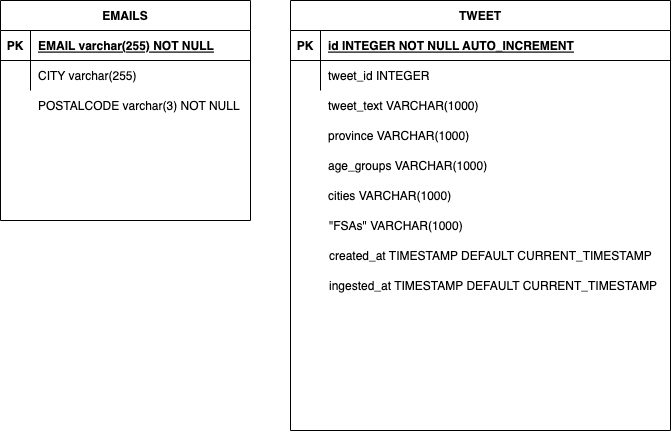

The diagram above was exported from draw.io. Its source (the exported page's mxGraphModel, read from the mxfile embedded in the PNG):
<mxGraphModel dx="1101" dy="688" grid="1" gridSize="10" guides="1" tooltips="1" connect="1" arrows="1" fold="1" page="1" pageScale="1" pageWidth="850" pageHeight="1100" math="0" shadow="0" extFonts="Permanent Marker^https://fonts.googleapis.com/css?family=Permanent+Marker">
  <root>
    <mxCell id="0" />
    <mxCell id="1" parent="0" />
    <mxCell id="C-vyLk0tnHw3VtMMgP7b-23" value="EMAILS" style="shape=table;startSize=30;container=1;collapsible=1;childLayout=tableLayout;fixedRows=1;rowLines=0;fontStyle=1;align=center;resizeLast=1;" parent="1" vertex="1">
      <mxGeometry x="120" y="120" width="250" height="220" as="geometry" />
    </mxCell>
    <mxCell id="C-vyLk0tnHw3VtMMgP7b-24" value="" style="shape=partialRectangle;collapsible=0;dropTarget=0;pointerEvents=0;fillColor=none;points=[[0,0.5],[1,0.5]];portConstraint=eastwest;top=0;left=0;right=0;bottom=1;" parent="C-vyLk0tnHw3VtMMgP7b-23" vertex="1">
      <mxGeometry y="30" width="250" height="30" as="geometry" />
    </mxCell>
    <mxCell id="C-vyLk0tnHw3VtMMgP7b-25" value="PK" style="shape=partialRectangle;overflow=hidden;connectable=0;fillColor=none;top=0;left=0;bottom=0;right=0;fontStyle=1;" parent="C-vyLk0tnHw3VtMMgP7b-24" vertex="1">
      <mxGeometry width="30" height="30" as="geometry" />
    </mxCell>
    <mxCell id="C-vyLk0tnHw3VtMMgP7b-26" value="EMAIL varchar(255) NOT NULL" style="shape=partialRectangle;overflow=hidden;connectable=0;fillColor=none;top=0;left=0;bottom=0;right=0;align=left;spacingLeft=6;fontStyle=5;labelBackgroundColor=#FFFFFF;" parent="C-vyLk0tnHw3VtMMgP7b-24" vertex="1">
      <mxGeometry x="30" width="220" height="30" as="geometry" />
    </mxCell>
    <mxCell id="C-vyLk0tnHw3VtMMgP7b-27" value="" style="shape=partialRectangle;collapsible=0;dropTarget=0;pointerEvents=0;fillColor=none;points=[[0,0.5],[1,0.5]];portConstraint=eastwest;top=0;left=0;right=0;bottom=0;" parent="C-vyLk0tnHw3VtMMgP7b-23" vertex="1">
      <mxGeometry y="60" width="250" height="30" as="geometry" />
    </mxCell>
    <mxCell id="C-vyLk0tnHw3VtMMgP7b-28" value="" style="shape=partialRectangle;overflow=hidden;connectable=0;fillColor=none;top=0;left=0;bottom=0;right=0;" parent="C-vyLk0tnHw3VtMMgP7b-27" vertex="1">
      <mxGeometry width="30" height="30" as="geometry" />
    </mxCell>
    <mxCell id="C-vyLk0tnHw3VtMMgP7b-29" value="" style="shape=partialRectangle;overflow=hidden;connectable=0;fillColor=none;top=0;left=0;bottom=0;right=0;align=left;spacingLeft=6;" parent="C-vyLk0tnHw3VtMMgP7b-27" vertex="1">
      <mxGeometry x="30" width="220" height="30" as="geometry" />
    </mxCell>
    <mxCell id="I7lfuPpRY47SxIf2YMV--10" value="CITY varchar(255)" style="shape=partialRectangle;overflow=hidden;connectable=0;fillColor=none;top=0;left=0;bottom=0;right=0;align=left;spacingLeft=6;" parent="1" vertex="1">
      <mxGeometry x="150" y="180" width="220" height="30" as="geometry" />
    </mxCell>
    <mxCell id="I7lfuPpRY47SxIf2YMV--11" value="POSTALCODE varchar(3) NOT NULL" style="shape=partialRectangle;overflow=hidden;connectable=0;fillColor=none;top=0;left=0;bottom=0;right=0;align=left;spacingLeft=6;" parent="1" vertex="1">
      <mxGeometry x="150" y="210" width="220" height="30" as="geometry" />
    </mxCell>
    <mxCell id="I7lfuPpRY47SxIf2YMV--12" value="TWEET" style="shape=table;startSize=30;container=1;collapsible=1;childLayout=tableLayout;fixedRows=1;rowLines=0;fontStyle=1;align=center;resizeLast=1;" parent="1" vertex="1">
      <mxGeometry x="410" y="120" width="380" height="430" as="geometry" />
    </mxCell>
    <mxCell id="I7lfuPpRY47SxIf2YMV--13" value="" style="shape=partialRectangle;collapsible=0;dropTarget=0;pointerEvents=0;fillColor=none;points=[[0,0.5],[1,0.5]];portConstraint=eastwest;top=0;left=0;right=0;bottom=1;" parent="I7lfuPpRY47SxIf2YMV--12" vertex="1">
      <mxGeometry y="30" width="380" height="30" as="geometry" />
    </mxCell>
    <mxCell id="I7lfuPpRY47SxIf2YMV--14" value="PK" style="shape=partialRectangle;overflow=hidden;connectable=0;fillColor=none;top=0;left=0;bottom=0;right=0;fontStyle=1;" parent="I7lfuPpRY47SxIf2YMV--13" vertex="1">
      <mxGeometry width="30" height="30" as="geometry" />
    </mxCell>
    <mxCell id="I7lfuPpRY47SxIf2YMV--15" value="id INTEGER NOT NULL AUTO_INCREMENT" style="shape=partialRectangle;overflow=hidden;connectable=0;fillColor=none;top=0;left=0;bottom=0;right=0;align=left;spacingLeft=6;fontStyle=5;labelBackgroundColor=#FFFFFF;" parent="I7lfuPpRY47SxIf2YMV--13" vertex="1">
      <mxGeometry x="30" width="350" height="30" as="geometry" />
    </mxCell>
    <mxCell id="I7lfuPpRY47SxIf2YMV--16" value="" style="shape=partialRectangle;collapsible=0;dropTarget=0;pointerEvents=0;fillColor=none;points=[[0,0.5],[1,0.5]];portConstraint=eastwest;top=0;left=0;right=0;bottom=0;" parent="I7lfuPpRY47SxIf2YMV--12" vertex="1">
      <mxGeometry y="60" width="380" height="30" as="geometry" />
    </mxCell>
    <mxCell id="I7lfuPpRY47SxIf2YMV--17" value="" style="shape=partialRectangle;overflow=hidden;connectable=0;fillColor=none;top=0;left=0;bottom=0;right=0;" parent="I7lfuPpRY47SxIf2YMV--16" vertex="1">
      <mxGeometry width="30" height="30" as="geometry" />
    </mxCell>
    <mxCell id="I7lfuPpRY47SxIf2YMV--18" value="" style="shape=partialRectangle;overflow=hidden;connectable=0;fillColor=none;top=0;left=0;bottom=0;right=0;align=left;spacingLeft=6;" parent="I7lfuPpRY47SxIf2YMV--16" vertex="1">
      <mxGeometry x="30" width="350" height="30" as="geometry" />
    </mxCell>
    <mxCell id="I7lfuPpRY47SxIf2YMV--19" value="tweet_id INTEGER" style="shape=partialRectangle;overflow=hidden;connectable=0;fillColor=none;top=0;left=0;bottom=0;right=0;align=left;spacingLeft=6;" parent="1" vertex="1">
      <mxGeometry x="440" y="180" width="220" height="30" as="geometry" />
    </mxCell>
    <mxCell id="I7lfuPpRY47SxIf2YMV--20" value="tweet_text VARCHAR(1000)" style="shape=partialRectangle;overflow=hidden;connectable=0;fillColor=none;top=0;left=0;bottom=0;right=0;align=left;spacingLeft=6;" parent="1" vertex="1">
      <mxGeometry x="440" y="210" width="220" height="30" as="geometry" />
    </mxCell>
    <mxCell id="I7lfuPpRY47SxIf2YMV--21" value="province VARCHAR(1000)" style="shape=partialRectangle;overflow=hidden;connectable=0;fillColor=none;top=0;left=0;bottom=0;right=0;align=left;spacingLeft=6;" parent="1" vertex="1">
      <mxGeometry x="440" y="240" width="220" height="30" as="geometry" />
    </mxCell>
    <mxCell id="I7lfuPpRY47SxIf2YMV--22" value="age_groups VARCHAR(1000)" style="shape=partialRectangle;overflow=hidden;connectable=0;fillColor=none;top=0;left=0;bottom=0;right=0;align=left;spacingLeft=6;" parent="1" vertex="1">
      <mxGeometry x="440" y="270" width="220" height="30" as="geometry" />
    </mxCell>
    <mxCell id="I7lfuPpRY47SxIf2YMV--23" value="cities VARCHAR(1000)" style="shape=partialRectangle;overflow=hidden;connectable=0;fillColor=none;top=0;left=0;bottom=0;right=0;align=left;spacingLeft=6;" parent="1" vertex="1">
      <mxGeometry x="440" y="300" width="220" height="30" as="geometry" />
    </mxCell>
    <mxCell id="I7lfuPpRY47SxIf2YMV--24" value="&quot;FSAs&quot; VARCHAR(1000)" style="shape=partialRectangle;overflow=hidden;connectable=0;fillColor=none;top=0;left=0;bottom=0;right=0;align=left;spacingLeft=6;" parent="1" vertex="1">
      <mxGeometry x="441" y="330" width="220" height="30" as="geometry" />
    </mxCell>
    <mxCell id="I7lfuPpRY47SxIf2YMV--25" value="created_at TIMESTAMP DEFAULT CURRENT_TIMESTAMP" style="shape=partialRectangle;overflow=hidden;connectable=0;fillColor=none;top=0;left=0;bottom=0;right=0;align=left;spacingLeft=6;" parent="1" vertex="1">
      <mxGeometry x="441" y="360" width="349" height="30" as="geometry" />
    </mxCell>
    <mxCell id="I7lfuPpRY47SxIf2YMV--27" value="ingested_at TIMESTAMP DEFAULT CURRENT_TIMESTAMP" style="shape=partialRectangle;overflow=hidden;connectable=0;fillColor=none;top=0;left=0;bottom=0;right=0;align=left;spacingLeft=6;" parent="1" vertex="1">
      <mxGeometry x="441" y="390" width="349" height="30" as="geometry" />
    </mxCell>
  </root>
</mxGraphModel>